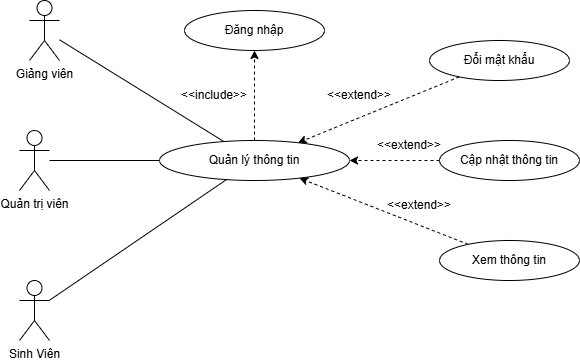

The diagram above was exported from draw.io. Its source (the exported page's mxGraphModel, read from the mxfile embedded in the PNG):
<mxGraphModel dx="1030" dy="527" grid="1" gridSize="10" guides="1" tooltips="1" connect="1" arrows="1" fold="1" page="1" pageScale="1" pageWidth="850" pageHeight="1100" math="0" shadow="0">
  <root>
    <mxCell id="0" />
    <mxCell id="1" parent="0" />
    <mxCell id="djqwgxRxGiyfaZyE1dMU-1" edge="1" parent="1" source="djqwgxRxGiyfaZyE1dMU-2" style="edgeStyle=orthogonalEdgeStyle;rounded=0;orthogonalLoop=1;jettySize=auto;html=1;endArrow=none;endFill=0;" target="djqwgxRxGiyfaZyE1dMU-7">
      <mxGeometry relative="1" as="geometry" />
    </mxCell>
    <mxCell id="djqwgxRxGiyfaZyE1dMU-2" parent="1" style="shape=umlActor;verticalLabelPosition=bottom;verticalAlign=top;html=1;" value="Quản trị viên" vertex="1">
      <mxGeometry height="60" width="30" x="130" y="190" as="geometry" />
    </mxCell>
    <mxCell id="djqwgxRxGiyfaZyE1dMU-6" edge="1" parent="1" source="djqwgxRxGiyfaZyE1dMU-7" style="rounded=0;orthogonalLoop=1;jettySize=auto;html=1;dashed=1;" target="djqwgxRxGiyfaZyE1dMU-11">
      <mxGeometry relative="1" as="geometry" />
    </mxCell>
    <mxCell id="djqwgxRxGiyfaZyE1dMU-7" parent="1" style="ellipse;whiteSpace=wrap;html=1;" value="Quản lý thông tin" vertex="1">
      <mxGeometry height="40" width="190" x="270" y="200" as="geometry" />
    </mxCell>
    <mxCell id="yNmcHIGkYphrzw9_pQ1B-8" edge="1" parent="1" source="djqwgxRxGiyfaZyE1dMU-10" style="rounded=0;orthogonalLoop=1;jettySize=auto;html=1;dashed=1;" target="djqwgxRxGiyfaZyE1dMU-7">
      <mxGeometry relative="1" as="geometry" />
    </mxCell>
    <mxCell id="djqwgxRxGiyfaZyE1dMU-10" parent="1" style="ellipse;whiteSpace=wrap;html=1;" value="Xem thông tin" vertex="1">
      <mxGeometry height="40" width="140" x="550" y="300" as="geometry" />
    </mxCell>
    <mxCell id="djqwgxRxGiyfaZyE1dMU-11" parent="1" style="ellipse;whiteSpace=wrap;html=1;" value="Đăng nhập" vertex="1">
      <mxGeometry height="40" width="140" x="295" y="70" as="geometry" />
    </mxCell>
    <mxCell id="djqwgxRxGiyfaZyE1dMU-15" parent="1" style="text;html=1;whiteSpace=wrap;strokeColor=none;fillColor=none;align=center;verticalAlign=middle;rounded=0;" value="&amp;lt;&amp;lt;include&amp;gt;&amp;gt;" vertex="1">
      <mxGeometry height="30" width="60" x="295" y="140" as="geometry" />
    </mxCell>
    <mxCell id="yNmcHIGkYphrzw9_pQ1B-3" edge="1" parent="1" source="djqwgxRxGiyfaZyE1dMU-16" style="rounded=0;orthogonalLoop=1;jettySize=auto;html=1;endArrow=none;endFill=0;" target="djqwgxRxGiyfaZyE1dMU-7">
      <mxGeometry relative="1" as="geometry" />
    </mxCell>
    <mxCell id="djqwgxRxGiyfaZyE1dMU-16" parent="1" style="shape=umlActor;verticalLabelPosition=bottom;verticalAlign=top;html=1;" value="Giảng viên" vertex="1">
      <mxGeometry height="60" width="30" x="140" y="60" as="geometry" />
    </mxCell>
    <mxCell id="yNmcHIGkYphrzw9_pQ1B-4" edge="1" parent="1" source="yNmcHIGkYphrzw9_pQ1B-1" style="rounded=0;orthogonalLoop=1;jettySize=auto;html=1;endArrow=none;endFill=0;" target="djqwgxRxGiyfaZyE1dMU-7">
      <mxGeometry relative="1" as="geometry" />
    </mxCell>
    <mxCell id="yNmcHIGkYphrzw9_pQ1B-1" parent="1" style="shape=umlActor;verticalLabelPosition=bottom;verticalAlign=top;html=1;" value="Sinh Viên" vertex="1">
      <mxGeometry height="60" width="30" x="130" y="340" as="geometry" />
    </mxCell>
    <mxCell id="yNmcHIGkYphrzw9_pQ1B-9" edge="1" parent="1" source="yNmcHIGkYphrzw9_pQ1B-5" style="rounded=0;orthogonalLoop=1;jettySize=auto;html=1;dashed=1;" target="djqwgxRxGiyfaZyE1dMU-7">
      <mxGeometry relative="1" as="geometry" />
    </mxCell>
    <mxCell id="yNmcHIGkYphrzw9_pQ1B-5" parent="1" style="ellipse;whiteSpace=wrap;html=1;" value="Cập nhật thông tin" vertex="1">
      <mxGeometry height="40" width="140" x="550" y="200" as="geometry" />
    </mxCell>
    <mxCell id="yNmcHIGkYphrzw9_pQ1B-10" edge="1" parent="1" source="yNmcHIGkYphrzw9_pQ1B-6" style="rounded=0;orthogonalLoop=1;jettySize=auto;html=1;dashed=1;" target="djqwgxRxGiyfaZyE1dMU-7">
      <mxGeometry relative="1" as="geometry" />
    </mxCell>
    <mxCell id="yNmcHIGkYphrzw9_pQ1B-6" parent="1" style="ellipse;whiteSpace=wrap;html=1;" value="Đổi mật khẩu" vertex="1">
      <mxGeometry height="40" width="140" x="540" y="100" as="geometry" />
    </mxCell>
    <mxCell id="9AcCneEGCIwBC5VifE-I-2" parent="1" style="text;html=1;whiteSpace=wrap;strokeColor=none;fillColor=none;align=center;verticalAlign=middle;rounded=0;" value="&amp;lt;&amp;lt;extend&amp;gt;&amp;gt;" vertex="1">
      <mxGeometry height="30" width="60" x="440" y="140" as="geometry" />
    </mxCell>
    <mxCell id="9AcCneEGCIwBC5VifE-I-3" parent="1" style="text;html=1;whiteSpace=wrap;strokeColor=none;fillColor=none;align=center;verticalAlign=middle;rounded=0;" value="&amp;lt;&amp;lt;extend&amp;gt;&amp;gt;" vertex="1">
      <mxGeometry height="30" width="60" x="490" y="190" as="geometry" />
    </mxCell>
    <mxCell id="9AcCneEGCIwBC5VifE-I-4" parent="1" style="text;html=1;whiteSpace=wrap;strokeColor=none;fillColor=none;align=center;verticalAlign=middle;rounded=0;" value="&amp;lt;&amp;lt;extend&amp;gt;&amp;gt;" vertex="1">
      <mxGeometry height="30" width="60" x="500" y="250" as="geometry" />
    </mxCell>
  </root>
</mxGraphModel>